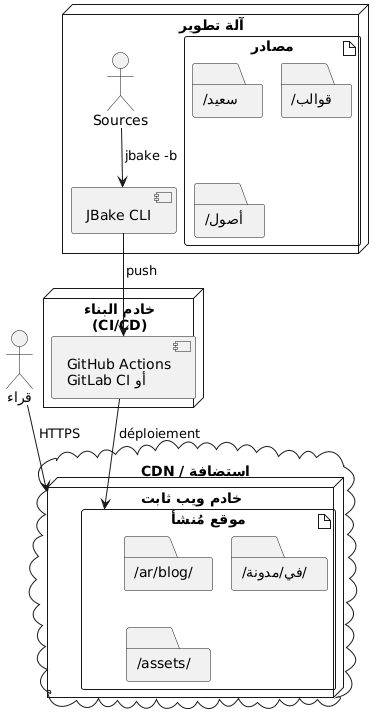

The diagram above was rendered by PlantUML. Its source (embedded in the PNG):
@startuml
node "آلة تطوير" {
  artifact "مصادر" {
    folder "سعيد/"
    folder "قوالب/"
    folder "أصول/"
  }

  component "JBake CLI" as jbake

  Sources --> jbake : jbake -b
}

node "خادم البناء\n(CI/CD)" {
  component "GitHub Actions\nأو GitLab CI" as ci

  jbake --> ci : push
}

cloud "CDN / استضافة" {
  node "خادم ويب ثابت" {
    artifact "موقع مُنشأ" {
      folder "/ar/blog/"
      folder "/في/مدونة/"
      folder "/assets/"
    }
  }
}

ci --> "موقع مُنشأ" : déploiement

actor "قراء" as users

users --> "خادم ويب ثابت" : HTTPS
@enduml